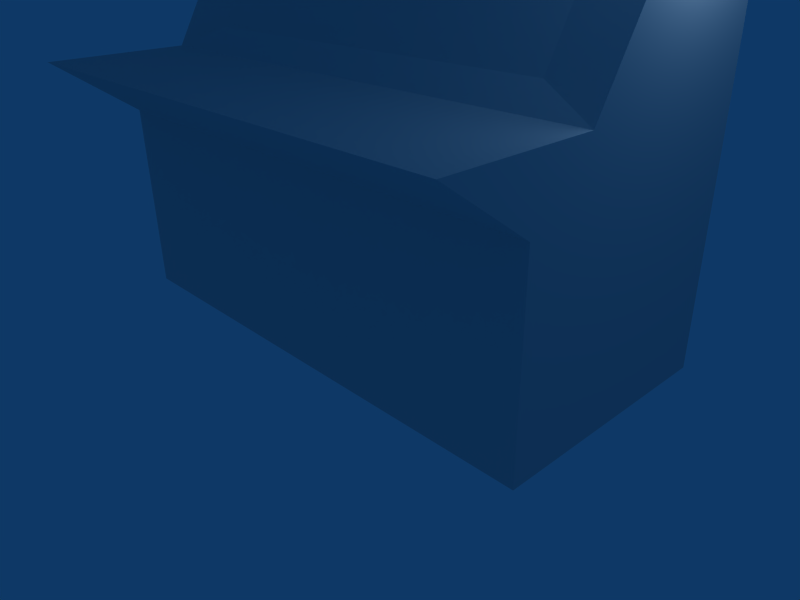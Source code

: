 # Source: compdeck.blend  (saved by Blender 2.49.2; exported with 4.5.12 LTS)
import bpy
from mathutils import Matrix  # noqa: F401  (used for matrix-valued properties, if any)

bpy.ops.wm.read_factory_settings(use_empty=True)
scene = bpy.context.scene
scene.name = 'Scene'

# ---- collections
col_collection_1 = bpy.data.collections.new('Collection 1'); scene.collection.children.link(col_collection_1)

# ---- materials (node trees are filled in below, after node groups)
mat_material = bpy.data.materials.new('Material')
mat_material.alpha_threshold = 0.0
mat_material.roughness = 0.5
mat_material.line_color = (0.0, 0.0, 0.0, 1.0)

# ---- material node trees

# ---- world
world_world = bpy.data.worlds.new('World'); scene.world = world_world
world_world.color = (0.05656, 0.2208, 0.4)
world_world.use_sun_shadow = False
world_world.sun_shadow_jitter_overblur = 0.0
world_world.cycles.sampling_method = 'MANUAL'
world_world.cycles.sample_map_resolution = 256

# ---- cameras
cam_camera = bpy.data.cameras.new('Camera')
cam_camera.passepartout_alpha = 0.2
cam_camera.clip_end = 100.0
cam_camera.lens = 35.0
cam_camera.ortho_scale = 7.314
cam_camera.show_passepartout = False
cam_camera.show_safe_areas = True
cam_camera.dof.focus_distance = 0.0
cam_camera.dof.aperture_fstop = 128.0

# ---- lights
light_spot = bpy.data.lights.new('Spot', 'POINT')
light_spot.transmission_factor = 0.0
light_spot.cutoff_distance = 30.0
light_spot.energy = 100.0
light_spot.shadow_buffer_clip_start = 1.001
light_spot.shadow_soft_size = 1.0
light_spot.shadow_maximum_resolution = 0.006
light_spot.use_absolute_resolution = True
light_spot.cycles.use_multiple_importance_sampling = False

# ---- meshes
me_cube = bpy.data.meshes.new('Cube')
me_cube.from_pydata([(1.0, 1.0, -1.0), (1.0, -0.6573, -1.0), (-1.0, -0.6573, -1.0), (-1.0, 1.0, -1.0), (1.0, 1.0, 1.759), (1.0, -0.6573, 1.759), (-1.0, -0.6573, 1.759), (-1.0, 1.0, 1.759), (-1.0, 1.0, 2.594), (-1.0, -1.222, 2.594), (1.0, -1.222, 2.594), (1.0, 1.0, 2.594), (-1.0, -0.2639, 2.594), (1.0, -0.2639, 2.594), (1.0, 0.5218, 5.386), (-1.0, 0.5218, 5.386), (1.0, 1.0, 5.386), (-1.0, 1.0, 5.386), (-0.7785, 0.4878, 5.077), (0.7785, 0.4878, 5.077), (0.7785, -0.1238, 2.903), (-0.7785, -0.1238, 2.903)], [], [(0, 1, 2, 3), (0, 4, 5, 1), (1, 5, 6, 2), (2, 6, 7, 3), (4, 0, 3, 7), (6, 5, 10, 9), (4, 7, 8, 11), (12, 7, 6), (9, 12, 6), (12, 8, 7), (13, 5, 4), (11, 13, 4), (13, 10, 5), (12, 9, 10, 13), (13, 11, 16, 14), (8, 12, 15, 17), (11, 8, 17, 16), (17, 15, 14, 16), (15, 12, 21, 18), (14, 15, 18, 19), (13, 14, 19, 20), (12, 13, 20, 21), (21, 20, 19, 18)])
_uv = me_cube.uv_layers.new(name='UVTex')
_uv.uv.foreach_set('vector', [0.3184, 0.105, 0.3184, 0.03282, 0.2051, 0.03282, 0.2051, 0.105, 0.9209, 0.6515, 0.9209, 0.7954, 0.6779, 0.7954, 0.6779, 0.6515, 0.528, 0.1257, 0.528, 0.312, 0.03451, 0.312, 0.03451, 0.1257, 0.6822, 0.319, 0.6822, 0.4532, 0.9087, 0.4532, 0.9087, 0.319, 0.8676, 0.1368, 0.8676, 0.02734, 0.5777, 0.02734, 0.5777, 0.1368, 0.03451, 0.312, 0.528, 0.312, 0.528, 0.3684, 0.03451, 0.3684, 0.8676, 0.1368, 0.5777, 0.1368, 0.5777, 0.1699, 0.8676, 0.1699, 0.7799, 0.4938, 0.9087, 0.4532, 0.6822, 0.4532, 0.6822, 0.4938, 0.7799, 0.4938, 0.6822, 0.4532, 0.7799, 0.4938, 0.9087, 0.4938, 0.9087, 0.4532, 0.7826, 0.839, 0.6779, 0.7954, 0.9209, 0.7954, 0.9209, 0.839, 0.7826, 0.839, 0.9209, 0.7954, 0.7826, 0.839, 0.6779, 0.839, 0.6779, 0.7954, 0.03738, 0.5739, 0.03738, 0.412, 0.6267, 0.412, 0.6267, 0.5739, 0.7826, 0.839, 0.9209, 0.839, 0.9209, 0.9847, 0.8686, 0.9847, 0.9087, 0.4938, 0.7799, 0.4938, 0.86, 0.6296, 0.9087, 0.6296, 0.8676, 0.1699, 0.5777, 0.1699, 0.5777, 0.2806, 0.8676, 0.2806, 0.04978, 0.9536, 0.04978, 0.8168, 0.6221, 0.8168, 0.6221, 0.9536, 0.0359, 0.8072, 0.0359, 0.5809, 0.1015, 0.6059, 0.1015, 0.7821, 0.6282, 0.8072, 0.0359, 0.8072, 0.1015, 0.7821, 0.5626, 0.7821, 0.6282, 0.5809, 0.6282, 0.8072, 0.5626, 0.7821, 0.5626, 0.6059, 0.0359, 0.5809, 0.6282, 0.5809, 0.5626, 0.6059, 0.1015, 0.6059, 0.1015, 0.6059, 0.5626, 0.6059, 0.5626, 0.7821, 0.1015, 0.7821])
me_cube.materials.append(mat_material)
me_cube.use_remesh_preserve_volume = False
me_cube.use_remesh_preserve_attributes = False
me_cube.use_mirror_vertex_groups = False
me_cube.update()

# ---- objects
ob_cube = bpy.data.objects.new('Cube', me_cube)
ob_lamp = bpy.data.objects.new('Lamp', light_spot)
ob_camera = bpy.data.objects.new('Camera', cam_camera)

# ---- transforms, parenting, visibility, modifiers, constraints
ob_cube.location = (0.0, 0.0, 1.0)
ob_cube.scale = (3.654, 2.096, 1.0)
ob_cube.lock_rotations_4d = False
ob_cube.empty_display_type = 'ARROWS'
ob_cube.color = (0.0, 0.0, 0.0, 1.0)
ob_cube.lineart.crease_threshold = 0.0
ob_lamp.location = (4.076, 1.005, 5.904)
ob_lamp.rotation_euler = (0.6503, 0.05522, 1.866)
ob_lamp.lock_rotations_4d = False
ob_lamp.empty_display_type = 'ARROWS'
ob_lamp.color = (0.0, 0.0, 0.0, 0.0)
ob_lamp.lineart.crease_threshold = 0.0
ob_camera.location = (7.481, -6.508, 5.344)
ob_camera.rotation_euler = (1.109, 0.01082, 0.8149)
ob_camera.lock_rotations_4d = False
ob_camera.empty_display_type = 'ARROWS'
ob_camera.color = (0.0, 0.0, 0.0, 0.0)
ob_camera.display_type = 'WIRE'
ob_camera.lineart.crease_threshold = 0.0

# ---- collection membership
col_collection_1.objects.link(ob_cube)
col_collection_1.objects.link(ob_lamp)
col_collection_1.objects.link(ob_camera)

# ---- scene / render settings (as saved in the file)
scene.camera = ob_camera
scene.frame_start = 1; scene.frame_end = 250; scene.frame_set(1)
scene.render.engine = 'BLENDER_EEVEE_NEXT'
scene.render.image_settings.file_format = 'JPEG'
scene.render.image_settings.color_mode = 'RGB'
scene.render.image_settings.compression = 90
scene.render.resolution_x = 800
scene.render.resolution_y = 600
scene.render.pixel_aspect_x = 100.0
scene.render.pixel_aspect_y = 100.0
scene.render.fps = 25
scene.render.dither_intensity = 0.0
scene.render.use_compositing = False
scene.render.use_sequencer = False
scene.render.bake_margin = 2
scene.render.bake_bias = 0.0
scene.render.use_stamp_time = False
scene.render.use_stamp_date = False
scene.render.use_stamp_frame = False
scene.render.use_stamp_camera = False
scene.render.use_stamp_scene = False
scene.render.use_stamp_filename = False
scene.render.use_stamp_render_time = False
scene.render.stamp_font_size = 0
scene.cycles.use_denoising = False
scene.cycles.samples = 10
scene.cycles.sampling_pattern = 'TABULATED_SOBOL'
scene.cycles.light_sampling_threshold = 0.0
scene.cycles.use_adaptive_sampling = False
scene.cycles.use_light_tree = False
scene.cycles.blur_glossy = 0.0
scene.cycles.volume_bounces = 1
scene.cycles.pixel_filter_type = 'GAUSSIAN'
scene.cycles.sample_clamp_indirect = 0.0
scene.view_settings.view_transform = 'Raw'
bpy.context.view_layer.update()
